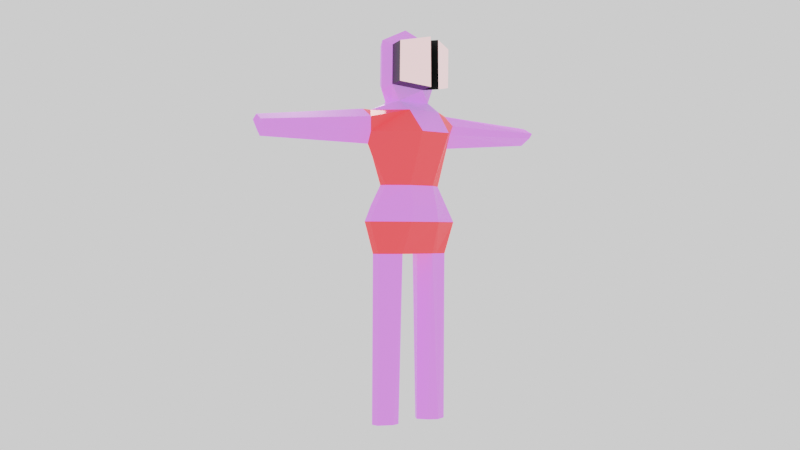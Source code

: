 # Source: LowPollyHuman.blend  (saved by Blender 2.81.6; exported with 4.5.12 LTS)
import bpy
from mathutils import Matrix  # noqa: F401  (used for matrix-valued properties, if any)

bpy.ops.wm.read_factory_settings(use_empty=True)
scene = bpy.context.scene
scene.name = 'Scene'

# ---- collections
col_collection = bpy.data.collections.new('Collection'); scene.collection.children.link(col_collection)
col_camera = bpy.data.collections.new('Camera'); scene.collection.children.link(col_camera)

# ---- images (referenced by path relative to the original .blend; pixels are not part of the script)
import os
ASSET_DIR = os.environ.get("B2B_ASSET_DIR", "")  # directory of the original .blend (textures are referenced by path, not embedded)
HERE = os.path.dirname(os.path.abspath(__file__))  # packed textures are extracted next to this script under _unpacked/

def load_image(name, relpath, width, height, colorspace="sRGB"):
    """Load a texture the original file referenced (path relative to the .blend, or extracted next to this script)."""
    p = next((c for c in (os.path.join(HERE, relpath), os.path.join(ASSET_DIR, relpath)) if relpath and os.path.exists(c)), "")
    if p:
        img = bpy.data.images.load(p, check_existing=True)
        img.name = name
    else:  # same state as the original file: an image datablock whose file is absent (Cycles renders it pink)
        img = bpy.data.images.new(name, width, height)
        img.source = "FILE"
        img.filepath = "//" + (relpath or name)
    img.colorspace_settings.name = colorspace
    return img
img_material_base_color = load_image('Material Base Color', '', 1024, 1024, 'sRGB')
img_material_base_color_001 = load_image('Material Base Color.001', '', 1024, 1024, 'sRGB')

# ---- materials (node trees are filled in below, after node groups)
mat_material = bpy.data.materials.new('Material')
mat_material_001 = bpy.data.materials.new('Material.001')
mat_material_002 = bpy.data.materials.new('Material.002')
mat_material_003 = bpy.data.materials.new('Material.003')

# ---- material node trees
mat_material.use_nodes = True; mat_material.node_tree.nodes.clear()
_N = mat_material.node_tree.nodes; _L = mat_material.node_tree.links
n0 = _N.new('ShaderNodeOutputMaterial'); n0.name = 'Material Output'; n0.location = (300, 300)
n1 = _N.new('ShaderNodeBsdfPrincipled'); n1.name = 'Principled BSDF'; n1.location = (10, 300)
n1.distribution = 'GGX'
n1.subsurface_method = 'BURLEY'
n1.inputs[3].default_value = 1.45
n1.inputs[27].default_value = (0.1057, 0.2512, 0.4175, 1.0)
n1.inputs[28].default_value = 1.0
n2 = _N.new('ShaderNodeTexImage'); n2.name = 'Image Texture'; n2.location = (-280, 275)
n2.image = img_material_base_color
n3 = _N.new('ShaderNodeTexImage'); n3.name = 'Image Texture.001'; n3.location = (0, 0)
n3.image = img_material_base_color_001
_L.new(n1.outputs[0], n0.inputs[0])
_L.new(n2.outputs[0], n1.inputs[0])
n0.is_active_output = True
mat_material_001.use_nodes = True; mat_material_001.node_tree.nodes.clear()
_N = mat_material_001.node_tree.nodes; _L = mat_material_001.node_tree.links
n0 = _N.new('ShaderNodeOutputMaterial'); n0.name = 'Material Output'; n0.location = (300, 300)
n1 = _N.new('ShaderNodeBsdfPrincipled'); n1.name = 'Principled BSDF'; n1.location = (10, 300)
n1.distribution = 'GGX'
n1.subsurface_method = 'BURLEY'
n1.inputs[0].default_value = (0.8, 0.05922, 0.07912, 1.0)
n1.inputs[3].default_value = 1.45
n1.inputs[28].default_value = 1.0
_L.new(n1.outputs[0], n0.inputs[0])
n0.is_active_output = True
mat_material_002.use_nodes = True; mat_material_002.node_tree.nodes.clear()
_N = mat_material_002.node_tree.nodes; _L = mat_material_002.node_tree.links
n0 = _N.new('ShaderNodeOutputMaterial'); n0.name = 'Material Output'; n0.location = (300, 300)
n1 = _N.new('ShaderNodeBsdfPrincipled'); n1.name = 'Principled BSDF'; n1.location = (10, 300)
n1.distribution = 'GGX'
n1.subsurface_method = 'BURLEY'
n1.inputs[0].default_value = (0.8, 0.04066, 0.04571, 1.0)
n1.inputs[3].default_value = 1.45
n1.inputs[27].default_value = (1.0, 0.03755, 0.04289, 1.0)
n1.inputs[28].default_value = 1.0
_L.new(n1.outputs[0], n0.inputs[0])
n0.is_active_output = True
mat_material_003.use_nodes = True; mat_material_003.node_tree.nodes.clear()
_N = mat_material_003.node_tree.nodes; _L = mat_material_003.node_tree.links
n0 = _N.new('ShaderNodeOutputMaterial'); n0.name = 'Material Output'; n0.location = (300, 300)
n1 = _N.new('ShaderNodeBsdfPrincipled'); n1.name = 'Principled BSDF'; n1.location = (10, 300)
n1.distribution = 'GGX'
n1.subsurface_method = 'BURLEY'
n1.inputs[0].default_value = (0.0, 0.0, 0.0, 1.0)
n1.inputs[3].default_value = 1.45
n1.inputs[27].default_value = (0.0, 0.0, 0.0, 1.0)
n1.inputs[28].default_value = 1.0
_L.new(n1.outputs[0], n0.inputs[0])
n0.is_active_output = True

# ---- world
world_world = bpy.data.worlds.new('World'); scene.world = world_world
world_world.use_nodes = True; world_world.node_tree.nodes.clear()
_N = world_world.node_tree.nodes; _L = world_world.node_tree.links
n0 = _N.new('ShaderNodeOutputWorld'); n0.name = 'World Output'; n0.location = (300, 300)
n1 = _N.new('ShaderNodeBackground'); n1.name = 'Background'; n1.location = (10, 300)
n1.inputs[0].default_value = (0.9513, 0.9513, 0.9513, 1.0)
_L.new(n1.outputs[0], n0.inputs[0])
n0.is_active_output = True
world_world.color = (0.9513, 0.9513, 0.9513)
world_world.use_sun_shadow = False
world_world.sun_shadow_jitter_overblur = 0.0

# ---- cameras
cam_camera = bpy.data.cameras.new('Camera')
cam_camera.display_size = 2.0
cam_camera.dof.focus_distance = 0.0
cam_camera.dof.aperture_fstop = 128.0

# ---- lights
light_point = bpy.data.lights.new('Point', 'POINT')
light_point.transmission_factor = 0.0
light_point.energy = 1000.0
light_point.shadow_buffer_clip_start = 0.5
light_point.shadow_soft_size = 0.25
light_point.shadow_maximum_resolution = 0.006
light_point.use_absolute_resolution = True

# ---- meshes
me_plane = bpy.data.meshes.new('Plane')
me_plane.from_pydata([(-0.3377, 0.423, 0.06122), (0.3497, 0.417, -5.96e-08), (-0.6114, 1.122, -5.321e-09), (0.5815, 1.089, -3.88e-09), (-0.5547, 0.04036, 0.06122), (0.5667, 0.03438, -0.02305), (-0.4411, -0.3005, 0.06122), (0.453, -0.3064, -1.275e-07), (0.4798, 0.2083, -8.086e-08), (-0.4679, 0.2143, 0.06122), (-0.152, 0.421, -0.1008), (-0.2138, 1.207, -0.1594), (-0.1809, 0.03836, -0.1594), (-0.1939, -0.3024, -0.02871), (-0.152, 0.2123, -0.1594), (0.1766, 0.419, -0.1008), (0.2078, 0.03629, -0.1594), (0.226, -0.3045, -0.04244), (0.1766, 0.2102, -0.1594), (0.1998, 1.205, -0.1594), (-0.6114, 1.122, 0.2242), (-0.3377, 0.423, 0.1474), (0.1766, 0.419, 0.325), (0.3497, 0.417, 0.2242), (0.5815, 1.089, 0.2242), (-0.2138, 1.207, 0.3836), (0.2078, 0.03629, 0.3836), (0.5667, 0.03438, 0.2472), (0.4798, 0.2083, 0.2242), (-0.4679, 0.2143, 0.1474), (-0.5547, 0.04036, 0.1474), (0.226, -0.3045, 0.2666), (0.453, -0.3064, 0.2242), (-0.4411, -0.3005, 0.1474), (0.1766, 0.2102, 0.3836), (-0.152, 0.421, 0.325), (0.1998, 1.205, 0.3836), (-0.1809, 0.03836, 0.3836), (-0.1939, -0.3024, 0.2529), (-0.152, 0.2123, 0.3836), (0.214, -2.096, 0.01311), (0.441, -2.098, -3.66e-07), (-0.453, -2.092, 0.06122), (-0.2058, -2.094, 0.02191), (0.214, -2.096, 0.2111), (0.441, -2.098, 0.2242), (-0.453, -2.092, 0.1474), (-0.2058, -2.094, 0.2023), (0.2011, 1.311, -2.174e-09), (-0.2124, 1.313, -2.265e-09), (0.2011, 1.311, 0.2242), (-0.2124, 1.313, 0.2242), (0.1891, 0.8439, -0.1594), (-0.1854, 0.8459, -0.1594), (0.5348, 0.9879, -3.965e-08), (-0.5454, 0.9788, 0.06122), (0.2874, 1.478, 0.0163), (-0.3005, 1.48, 0.0163), (0.2874, 1.478, 0.2079), (-0.3005, 1.48, 0.2079), (0.2934, 1.895, 0.0163), (-0.2945, 1.897, 0.0163), (0.2934, 1.895, 0.2079), (-0.2945, 1.897, 0.2079), (-0.5454, 0.9788, 0.1474), (0.5348, 0.9879, 0.2242), (-0.1854, 0.9752, 0.554), (0.1891, 0.9732, 0.554), (1.86, 1.022, -4.735e-08), (1.907, 1.078, -1.755e-08), (1.86, 1.022, 0.2242), (1.907, 1.078, 0.2242), (-1.952, 1.015, 0.1755), (-1.952, 1.015, 0.04491), (-1.913, 0.9321, 0.04491), (-1.913, 0.9321, 0.1755), (-0.3161, -0.3013, -1.277e-07), (-0.3164, -2.093, -3.662e-07), (0.2981, -2.097, -0.04412), (0.2844, -0.3053, -0.02305), (-0.3075, -2.093, 0.2242), (0.312, -2.097, 0.2683), (0.3064, -0.3054, 0.2472), (-0.2929, -2.093, 0.2242), (-0.2877, -0.3015, 0.2242), (0.4778, 1.205, 0.07952), (0.5815, 1.203, 0.09865), (0.3497, 0.417, 0.09865), (0.4798, 0.2083, 0.09865), (-0.5547, 0.04036, 0.09912), (-0.4679, 0.2143, 0.09912), (-0.4918, 1.207, 0.07952), (0.453, -0.3064, 0.09865), (0.1669, -0.3045, 0.0911), (-0.3377, 0.423, 0.09912), (-0.6114, 1.209, 0.09865), (0.5667, 0.03438, 0.09588), (-0.143, -0.3024, 0.0911), (-0.4411, -0.3005, 0.09912), (0.441, -2.098, 0.09865), (0.1549, -2.096, 0.09865), (-0.155, -2.094, 0.09865), (-0.453, -2.092, 0.09912), (0.2011, 1.311, 0.09865), (-0.2124, 1.313, 0.09865), (0.3369, 1.426, 0.09865), (-0.3511, 1.428, 0.09865), (0.344, 1.946, 0.09865), (-0.344, 1.948, 0.09865), (0.5348, 0.842, 0.09865), (-0.5454, 0.8479, 0.09912), (1.907, 1.142, 0.09865), (1.86, 0.9407, 0.09865), (-1.952, 1.066, 0.1024), (-1.913, 0.8558, 0.1024), (-0.3125, -2.093, 0.09865), (0.3042, -2.097, 0.09335), (-0.01151, 1.312, 0.2242), (-0.003276, 1.947, 0.354), (0.001988, 1.427, 0.354), (-0.01, 1.947, -0.1298), (-0.01075, 2.09, 0.09865), (-0.003752, 1.427, -0.1298), (0.0002429, 1.312, -2.218e-09), (0.001988, 1.427, 0.354), (-0.3005, 1.48, 0.2079), (-0.003276, 1.947, 0.354), (-0.2945, 1.897, 0.2079), (0.2934, 1.895, 0.2079), (0.2874, 1.478, 0.2079), (-0.1254, 1.427, 0.6128), (-0.4279, 1.48, 0.4667), (-0.1306, 1.947, 0.6128), (-0.4218, 1.897, 0.4667), (0.3724, 1.895, 0.3652), (0.3664, 1.478, 0.3652), (0.0757, 1.947, 0.5113), (0.08097, 1.427, 0.5113)], [], [(52, 19, 3, 54), (14, 12, 4, 9), (12, 13, 76, 4), (10, 14, 9, 0), (15, 18, 14, 10), (16, 17, 13, 12), (18, 16, 12, 14), (55, 2, 11, 53), (8, 5, 16, 18), (5, 7, 79), (1, 8, 18, 15), (53, 11, 19, 52), (67, 65, 24, 36), (39, 29, 30, 37), (37, 30, 84, 38), (35, 21, 29, 39), (22, 35, 39, 34), (26, 37, 38, 31), (34, 39, 37, 26), (64, 66, 25, 20), (28, 34, 26, 27), (27, 82, 32), (23, 22, 34, 28), (66, 67, 36, 25), (86, 85, 36, 24), (88, 87, 23, 28), (90, 89, 30, 29), (91, 25, 51, 104), (93, 17, 40, 100), (110, 94, 21, 64), (92, 96, 27, 32), (97, 38, 47, 101), (89, 98, 33, 30), (97, 93, 31, 38), (86, 24, 71, 111), (96, 88, 28, 27), (91, 95, 20, 25), (94, 90, 29, 21), (100, 116, 81, 44), (102, 115, 80, 46), (98, 6, 42, 102), (17, 79, 78, 40), (6, 76, 77, 42), (32, 82, 81, 45), (92, 32, 45, 99), (38, 84, 83, 47), (87, 109, 65, 23), (85, 19, 48, 103), (19, 123, 48), (25, 117, 51), (51, 117, 119, 59), (104, 51, 59, 106), (48, 123, 122, 56), (103, 48, 56, 105), (105, 56, 60, 107), (107, 121, 118, 62), (56, 122, 120, 60), (106, 59, 63, 108), (62, 118, 126, 128), (64, 20, 72, 75), (35, 22, 67, 66), (21, 35, 66, 64), (22, 23, 65, 67), (10, 53, 52, 15), (0, 55, 53, 10), (15, 52, 54, 1), (112, 111, 71, 70), (54, 3, 69, 68), (24, 65, 70, 71), (109, 54, 68, 112), (113, 114, 75, 72), (95, 2, 73, 113), (2, 55, 74, 73), (110, 64, 75, 114), (77, 76, 13, 43), (4, 76, 6), (78, 79, 7, 41), (79, 17, 16, 5), (115, 77, 43, 101), (116, 78, 41, 99), (82, 27, 26, 31), (81, 82, 31, 44), (84, 30, 33), (83, 84, 33, 46, 80), (81, 116, 99, 45), (80, 115, 101, 47, 83), (55, 110, 114, 74), (20, 95, 113, 72), (73, 74, 114, 113), (65, 109, 112, 70), (68, 69, 111, 112), (57, 106, 108, 61), (60, 120, 121, 107), (58, 105, 107, 62), (50, 103, 105, 58), (49, 104, 106, 57), (36, 85, 103, 50), (1, 54, 109, 87), (7, 92, 99, 41), (33, 98, 102, 46), (42, 77, 115, 102), (40, 78, 116, 100), (0, 9, 90, 94), (11, 2, 95, 91), (5, 8, 88, 96), (3, 86, 111, 69), (13, 17, 93, 97), (4, 6, 98, 89), (13, 97, 101, 43), (7, 5, 96, 92), (55, 0, 94, 110), (31, 93, 100, 44), (11, 91, 104, 49), (9, 4, 89, 90), (8, 1, 87, 88), (3, 19, 85, 86), (118, 63, 127, 126), (118, 121, 108, 63), (121, 120, 61, 108), (117, 25, 36), (119, 117, 50, 58), (36, 50, 117), (123, 19, 11), (122, 123, 49, 57), (120, 122, 57, 61), (11, 49, 123), (124, 126, 132, 130), (126, 124, 137, 136), (59, 119, 124, 125), (119, 58, 129, 124), (63, 59, 125, 127), (58, 62, 128, 129), (131, 130, 132, 133), (125, 124, 130, 131), (127, 125, 131, 133), (126, 127, 133, 132), (136, 137, 135, 134), (128, 126, 136, 134), (129, 128, 134, 135), (124, 129, 135, 137)])
me_plane.polygons.foreach_set('material_index', [2, 0, 2, 0, 0, 2, 0, 2, 0, 2, 0, 0, 2, 0, 2, 0, 0, 2, 0, 2, 0, 2, 0, 0, 2, 0, 0, 0, 0, 2, 2, 0, 2, 2, 0, 0, 2, 0, 0, 0, 0, 0, 0, 0, 0, 0, 2, 0, 0, 0, 0, 0, 0, 0, 0, 0, 0, 0, 0, 0, 2, 2, 2, 2, 2, 2, 0, 0, 0, 0, 0, 0, 0, 0, 0, 2, 0, 2, 0, 0, 2, 0, 2, 0, 0, 0, 0, 0, 0, 0, 0, 0, 0, 0, 0, 0, 0, 2, 0, 0, 0, 0, 0, 2, 0, 0, 2, 2, 0, 2, 2, 0, 0, 0, 0, 2, 0, 0, 0, 0, 0, 0, 0, 0, 0, 0, 3, 3, 0, 0, 0, 0, 1, 3, 3, 3, 1, 3, 3, 3])
_uv = me_plane.uv_layers.new(name='UVMap')
_uv.uv.foreach_set('vector', [0.68, 0.5404, 0.68, 1.0, 1.0, 1.0, 1.0, 0.5404, 0.3333, 0.0, 0.3333, 0.0, 0.0, 0.0, 0.0, 0.0, 0.3333, 0.0, 0.3333, 0.0, 0.1398, 0.0, 0.0, 0.0, 0.3333, 0.0, 0.3333, 0.0, 0.0, 0.0, 0.0, 0.0, 0.68, 0.0, 0.68, 0.0, 0.3333, 0.0, 0.3333, 0.0, 0.68, 0.0, 0.68, 0.0, 0.3333, 0.0, 0.3333, 0.0, 0.68, 0.0, 0.68, 0.0, 0.3333, 0.0, 0.3333, 0.0, 0.0, 0.5404, 0.0, 1.0, 0.3333, 1.0, 0.3333, 0.5404, 1.0, 0.0, 1.0, 0.0, 0.68, 0.0, 0.68, 0.0, 1.0, 0.0, 1.0, 0.0, 0.8115, 0.0, 1.0, 0.0, 1.0, 0.0, 0.68, 0.0, 0.68, 0.0, 0.3333, 0.5404, 0.3333, 1.0, 0.68, 1.0, 0.68, 0.5404, 0.68, 0.5404, 1.0, 0.5404, 1.0, 1.0, 0.68, 1.0, 0.3333, 0.0, 0.0, 0.0, 0.0, 0.0, 0.3333, 0.0, 0.3333, 0.0, 0.0, 0.0, 0.1715, 0.0, 0.3333, 0.0, 0.3333, 0.0, 0.0, 0.0, 0.0, 0.0, 0.3333, 0.0, 0.68, 0.0, 0.3333, 0.0, 0.3333, 0.0, 0.68, 0.0, 0.68, 0.0, 0.3333, 0.0, 0.3333, 0.0, 0.68, 0.0, 0.68, 0.0, 0.3333, 0.0, 0.3333, 0.0, 0.68, 0.0, 0.0, 0.5404, 0.3333, 0.5404, 0.3333, 1.0, 0.0, 1.0, 1.0, 0.0, 0.68, 0.0, 0.68, 0.0, 1.0, 0.0, 1.0, 0.0, 0.836, 0.0, 1.0, 0.0, 1.0, 0.0, 0.68, 0.0, 0.68, 0.0, 1.0, 0.0, 0.3333, 0.5404, 0.68, 0.5404, 0.68, 1.0, 0.3333, 1.0, 1.0, 1.0, 0.68, 1.0, 0.68, 1.0, 1.0, 1.0, 1.0, 0.0, 1.0, 0.0, 1.0, 0.0, 1.0, 0.0, 0.0, 0.0, 0.0, 0.0, 0.0, 0.0, 0.0, 0.0, 0.3333, 1.0, 0.3333, 1.0, 0.3333, 1.0, 0.3333, 1.0, 0.68, 0.0, 0.68, 0.0, 0.68, 0.0, 0.68, 0.0, 0.0, 0.5404, 0.0, 0.0, 0.0, 0.0, 0.0, 0.5404, 1.0, 0.0, 1.0, 0.0, 1.0, 0.0, 1.0, 0.0, 0.3333, 0.0, 0.3333, 0.0, 0.3333, 0.0, 0.3333, 0.0, 0.0, 0.0, 0.0, 0.0, 0.0, 0.0, 0.0, 0.0, 0.3333, 0.0, 0.68, 0.0, 0.68, 0.0, 0.3333, 0.0, 1.0, 1.0, 1.0, 1.0, 1.0, 1.0, 1.0, 1.0, 1.0, 0.0, 1.0, 0.0, 1.0, 0.0, 1.0, 0.0, 0.3333, 1.0, 0.0, 1.0, 0.0, 1.0, 0.3333, 1.0, 0.0, 0.0, 0.0, 0.0, 0.0, 0.0, 0.0, 0.0, 0.68, 0.0, 0.847, 0.0, 0.8557, 0.0, 0.68, 0.0, 0.0, 0.0, 0.1572, 0.0, 0.1627, 0.0, 0.0, 0.0, 0.0, 0.0, 0.0, 0.0, 0.0, 0.0, 0.0, 0.0, 0.68, 0.0, 0.8115, 0.0, 0.8401, 0.0, 0.68, 0.0, 0.0, 0.0, 0.1398, 0.0, 0.1529, 0.0, 0.0, 0.0, 1.0, 0.0, 0.836, 0.0, 0.8557, 0.0, 1.0, 0.0, 1.0, 0.0, 1.0, 0.0, 1.0, 0.0, 1.0, 0.0, 0.3333, 0.0, 0.1715, 0.0, 0.1791, 0.0, 0.3333, 0.0, 1.0, 0.0, 1.0, 0.5404, 1.0, 0.5404, 1.0, 0.0, 0.68, 1.0, 0.68, 1.0, 0.68, 1.0, 0.68, 1.0, 0.68, 1.0, 0.5116, 1.0, 0.68, 1.0, 0.3333, 1.0, 0.5018, 1.0, 0.3333, 1.0, 0.3333, 1.0, 0.5018, 1.0, 0.5112, 1.0, 0.3333, 1.0, 0.3333, 1.0, 0.3333, 1.0, 0.3333, 1.0, 0.3333, 1.0, 0.68, 1.0, 0.5116, 1.0, 0.5084, 1.0, 0.68, 1.0, 0.68, 1.0, 0.68, 1.0, 0.68, 1.0, 0.68, 1.0, 0.68, 1.0, 0.68, 1.0, 0.68, 1.0, 0.68, 1.0, 0.68, 1.0, 0.5213, 1.0, 0.5251, 1.0, 0.68, 1.0, 0.68, 1.0, 0.5084, 1.0, 0.5217, 1.0, 0.68, 1.0, 0.3333, 1.0, 0.3333, 1.0, 0.3333, 1.0, 0.3333, 1.0, 0.68, 1.0, 0.5251, 1.0, 0.5251, 1.0, 0.68, 1.0, 0.0, 0.5404, 0.0, 1.0, 0.0, 1.0, 0.0, 0.5404, 0.3333, 0.0, 0.68, 0.0, 0.68, 0.5404, 0.3333, 0.5404, 0.0, 0.0, 0.3333, 0.0, 0.3333, 0.5404, 0.0, 0.5404, 0.68, 0.0, 1.0, 0.0, 1.0, 0.5404, 0.68, 0.5404, 0.3333, 0.0, 0.3333, 0.5404, 0.68, 0.5404, 0.68, 0.0, 0.0, 0.0, 0.0, 0.5404, 0.3333, 0.5404, 0.3333, 0.0, 0.68, 0.0, 0.68, 0.5404, 1.0, 0.5404, 1.0, 0.0, 1.0, 0.5404, 1.0, 1.0, 1.0, 1.0, 1.0, 0.5404, 1.0, 0.5404, 1.0, 1.0, 1.0, 1.0, 1.0, 0.5404, 1.0, 1.0, 1.0, 0.5404, 1.0, 0.5404, 1.0, 1.0, 1.0, 0.5404, 1.0, 0.5404, 1.0, 0.5404, 1.0, 0.5404, 0.0, 1.0, 0.0, 0.5404, 0.0, 0.5404, 0.0, 1.0, 0.0, 1.0, 0.0, 1.0, 0.0, 1.0, 0.0, 1.0, 0.0, 1.0, 0.0, 0.5404, 0.0, 0.5404, 0.0, 1.0, 0.0, 0.5404, 0.0, 0.5404, 0.0, 0.5404, 0.0, 0.5404, 0.1529, 0.0, 0.1398, 0.0, 0.3333, 0.0, 0.3333, 0.0, 0.0, 0.0, 0.1398, 0.0, 0.0, 0.0, 0.8401, 0.0, 0.8115, 0.0, 1.0, 0.0, 1.0, 0.0, 0.8115, 0.0, 0.68, 0.0, 0.68, 0.0, 1.0, 0.0, 0.1572, 0.0, 0.1529, 0.0, 0.3333, 0.0, 0.3333, 0.0, 0.847, 0.0, 0.8401, 0.0, 1.0, 0.0, 1.0, 0.0, 0.836, 0.0, 1.0, 0.0, 0.68, 0.0, 0.68, 0.0, 0.8557, 0.0, 0.836, 0.0, 0.68, 0.0, 0.68, 0.0, 0.1715, 0.0, 0.0, 0.0, 0.0, 0.0, 0.1791, 0.0, 0.1715, 0.0, 0.0, 0.0, 0.0, 0.0, 0.1627, 0.0, 0.8557, 0.0, 0.847, 0.0, 1.0, 0.0, 1.0, 0.0, 0.1627, 0.0, 0.1572, 0.0, 0.3333, 0.0, 0.3333, 0.0, 0.1791, 0.0, 0.0, 0.5404, 0.0, 0.5404, 0.0, 0.5404, 0.0, 0.5404, 0.0, 1.0, 0.0, 1.0, 0.0, 1.0, 0.0, 1.0, 0.0, 1.0, 0.0, 0.5404, 0.0, 0.5404, 0.0, 1.0, 1.0, 0.5404, 1.0, 0.5404, 1.0, 0.5404, 1.0, 0.5404, 1.0, 0.5404, 1.0, 1.0, 1.0, 1.0, 1.0, 0.5404, 0.3333, 1.0, 0.3333, 1.0, 0.3333, 1.0, 0.3333, 1.0, 0.68, 1.0, 0.5217, 1.0, 0.5213, 1.0, 0.68, 1.0, 0.68, 1.0, 0.68, 1.0, 0.68, 1.0, 0.68, 1.0, 0.68, 1.0, 0.68, 1.0, 0.68, 1.0, 0.68, 1.0, 0.3333, 1.0, 0.3333, 1.0, 0.3333, 1.0, 0.3333, 1.0, 0.68, 1.0, 0.68, 1.0, 0.68, 1.0, 0.68, 1.0, 1.0, 0.0, 1.0, 0.5404, 1.0, 0.5404, 1.0, 0.0, 1.0, 0.0, 1.0, 0.0, 1.0, 0.0, 1.0, 0.0, 0.0, 0.0, 0.0, 0.0, 0.0, 0.0, 0.0, 0.0, 0.0, 0.0, 0.1529, 0.0, 0.1572, 0.0, 0.0, 0.0, 0.68, 0.0, 0.8401, 0.0, 0.847, 0.0, 0.68, 0.0, 0.0, 0.0, 0.0, 0.0, 0.0, 0.0, 0.0, 0.0, 0.3333, 1.0, 0.0, 1.0, 0.0, 1.0, 0.3333, 1.0, 1.0, 0.0, 1.0, 0.0, 1.0, 0.0, 1.0, 0.0, 1.0, 1.0, 1.0, 1.0, 1.0, 1.0, 1.0, 1.0, 0.3333, 0.0, 0.68, 0.0, 0.68, 0.0, 0.3333, 0.0, 0.0, 0.0, 0.0, 0.0, 0.0, 0.0, 0.0, 0.0, 0.3333, 0.0, 0.3333, 0.0, 0.3333, 0.0, 0.3333, 0.0, 1.0, 0.0, 1.0, 0.0, 1.0, 0.0, 1.0, 0.0, 0.0, 0.5404, 0.0, 0.0, 0.0, 0.0, 0.0, 0.5404, 0.68, 0.0, 0.68, 0.0, 0.68, 0.0, 0.68, 0.0, 0.3333, 1.0, 0.3333, 1.0, 0.3333, 1.0, 0.3333, 1.0, 0.0, 0.0, 0.0, 0.0, 0.0, 0.0, 0.0, 0.0, 1.0, 0.0, 1.0, 0.0, 1.0, 0.0, 1.0, 0.0, 1.0, 1.0, 0.68, 1.0, 0.68, 1.0, 1.0, 1.0, 0.5251, 1.0, 0.3333, 1.0, 0.3333, 1.0, 0.5251, 1.0, 0.5251, 1.0, 0.5213, 1.0, 0.3333, 1.0, 0.3333, 1.0, 0.5213, 1.0, 0.5217, 1.0, 0.3333, 1.0, 0.3333, 1.0, 0.5018, 1.0, 0.3333, 1.0, 0.68, 1.0, 0.5112, 1.0, 0.5018, 1.0, 0.68, 1.0, 0.68, 1.0, 0.68, 1.0, 0.68, 1.0, 0.5018, 1.0, 0.5116, 1.0, 0.68, 1.0, 0.3333, 1.0, 0.5084, 1.0, 0.5116, 1.0, 0.3333, 1.0, 0.3333, 1.0, 0.5217, 1.0, 0.5084, 1.0, 0.3333, 1.0, 0.3333, 1.0, 0.3333, 1.0, 0.3333, 1.0, 0.5116, 1.0, 0.5112, 1.0, 0.5251, 1.0, 0.5251, 1.0, 0.5112, 1.0, 0.5251, 1.0, 0.5112, 1.0, 0.5112, 1.0, 0.5251, 1.0, 0.3333, 1.0, 0.5112, 1.0, 0.5112, 1.0, 0.3333, 1.0, 0.5112, 1.0, 0.68, 1.0, 0.68, 1.0, 0.5112, 1.0, 0.3333, 1.0, 0.3333, 1.0, 0.3333, 1.0, 0.3333, 1.0, 0.68, 1.0, 0.68, 1.0, 0.68, 1.0, 0.68, 1.0, 0.3333, 1.0, 0.5112, 1.0, 0.5251, 1.0, 0.3333, 1.0, 0.3333, 1.0, 0.5112, 1.0, 0.5112, 1.0, 0.3333, 1.0, 0.3333, 1.0, 0.3333, 1.0, 0.3333, 1.0, 0.3333, 1.0, 0.5251, 1.0, 0.3333, 1.0, 0.3333, 1.0, 0.5251, 1.0, 0.5251, 1.0, 0.5112, 1.0, 0.68, 1.0, 0.68, 1.0, 0.68, 1.0, 0.5251, 1.0, 0.5251, 1.0, 0.68, 1.0, 0.68, 1.0, 0.68, 1.0, 0.68, 1.0, 0.68, 1.0, 0.5112, 1.0, 0.68, 1.0, 0.68, 1.0, 0.5112, 1.0])
_ca = me_plane.color_attributes.new('Col', 'BYTE_COLOR', 'CORNER')
_ca.data.foreach_set('color', [1.0, 1.0, 1.0, 1.0, 1.0, 1.0, 1.0, 1.0, 1.0, 1.0, 1.0, 1.0, 1.0, 1.0, 1.0, 1.0, 1.0, 1.0, 1.0, 1.0, 1.0, 1.0, 1.0, 1.0, 1.0, 1.0, 1.0, 1.0, 1.0, 1.0, 1.0, 1.0, 1.0, 1.0, 1.0, 1.0, 1.0, 1.0, 1.0, 1.0, 1.0, 1.0, 1.0, 1.0, 1.0, 1.0, 1.0, 1.0, 1.0, 1.0, 1.0, 1.0, 1.0, 1.0, 1.0, 1.0, 1.0, 1.0, 1.0, 1.0, 1.0, 1.0, 1.0, 1.0, 1.0, 1.0, 1.0, 1.0, 1.0, 1.0, 1.0, 1.0, 1.0, 1.0, 1.0, 1.0, 1.0, 1.0, 1.0, 1.0, 1.0, 1.0, 1.0, 1.0, 1.0, 1.0, 1.0, 1.0, 1.0, 1.0, 1.0, 1.0, 1.0, 1.0, 1.0, 1.0, 1.0, 1.0, 1.0, 1.0, 1.0, 1.0, 1.0, 1.0, 1.0, 1.0, 1.0, 1.0, 1.0, 1.0, 1.0, 1.0, 1.0, 1.0, 1.0, 1.0, 1.0, 1.0, 1.0, 1.0, 1.0, 1.0, 1.0, 1.0, 1.0, 1.0, 1.0, 1.0, 1.0, 1.0, 1.0, 1.0, 1.0, 1.0, 1.0, 1.0, 1.0, 1.0, 1.0, 1.0, 1.0, 1.0, 1.0, 1.0, 1.0, 1.0, 1.0, 1.0, 1.0, 1.0, 1.0, 1.0, 1.0, 1.0, 1.0, 1.0, 1.0, 1.0, 1.0, 1.0, 1.0, 1.0, 1.0, 1.0, 1.0, 1.0, 1.0, 1.0, 1.0, 1.0, 1.0, 1.0, 1.0, 1.0, 1.0, 1.0, 1.0, 1.0, 1.0, 1.0, 1.0, 1.0, 1.0, 1.0, 1.0, 1.0, 1.0, 1.0, 1.0, 1.0, 1.0, 1.0, 1.0, 1.0, 1.0, 1.0, 1.0, 1.0, 1.0, 1.0, 1.0, 1.0, 1.0, 1.0, 1.0, 1.0, 1.0, 1.0, 1.0, 1.0, 1.0, 1.0, 1.0, 1.0, 1.0, 1.0, 1.0, 1.0, 1.0, 1.0, 1.0, 1.0, 1.0, 1.0, 1.0, 1.0, 1.0, 1.0, 1.0, 1.0, 1.0, 1.0, 1.0, 1.0, 1.0, 1.0, 1.0, 1.0, 1.0, 1.0, 1.0, 1.0, 1.0, 1.0, 1.0, 1.0, 1.0, 1.0, 1.0, 1.0, 1.0, 1.0, 1.0, 1.0, 1.0, 1.0, 1.0, 1.0, 1.0, 1.0, 1.0, 1.0, 1.0, 1.0, 1.0, 1.0, 1.0, 1.0, 1.0, 1.0, 1.0, 1.0, 1.0, 1.0, 1.0, 1.0, 1.0, 1.0, 1.0, 1.0, 1.0, 1.0, 1.0, 1.0, 1.0, 1.0, 1.0, 1.0, 1.0, 1.0, 1.0, 1.0, 1.0, 1.0, 1.0, 1.0, 1.0, 1.0, 1.0, 1.0, 1.0, 1.0, 1.0, 1.0, 1.0, 1.0, 1.0, 1.0, 1.0, 1.0, 1.0, 1.0, 1.0, 1.0, 1.0, 1.0, 1.0, 1.0, 1.0, 1.0, 1.0, 1.0, 1.0, 1.0, 1.0, 1.0, 1.0, 1.0, 1.0, 1.0, 1.0, 1.0, 1.0, 1.0, 1.0, 1.0, 1.0, 1.0, 1.0, 1.0, 1.0, 1.0, 1.0, 1.0, 1.0, 1.0, 1.0, 1.0, 1.0, 1.0, 1.0, 1.0, 1.0, 1.0, 1.0, 1.0, 1.0, 1.0, 1.0, 1.0, 1.0, 1.0, 1.0, 1.0, 1.0, 1.0, 1.0, 1.0, 1.0, 1.0, 1.0, 1.0, 1.0, 1.0, 1.0, 1.0, 1.0, 1.0, 1.0, 1.0, 1.0, 1.0, 1.0, 1.0, 1.0, 1.0, 1.0, 1.0, 1.0, 1.0, 1.0, 1.0, 1.0, 1.0, 1.0, 1.0, 1.0, 1.0, 1.0, 1.0, 1.0, 1.0, 1.0, 1.0, 1.0, 1.0, 1.0, 1.0, 1.0, 1.0, 1.0, 1.0, 1.0, 1.0, 1.0, 1.0, 1.0, 1.0, 1.0, 1.0, 1.0, 1.0, 1.0, 1.0, 1.0, 1.0, 1.0, 1.0, 1.0, 1.0, 1.0, 1.0, 1.0, 1.0, 1.0, 1.0, 1.0, 1.0, 1.0, 1.0, 1.0, 1.0, 1.0, 1.0, 1.0, 1.0, 1.0, 1.0, 1.0, 1.0, 1.0, 1.0, 1.0, 1.0, 1.0, 1.0, 1.0, 1.0, 1.0, 1.0, 1.0, 1.0, 1.0, 1.0, 1.0, 1.0, 1.0, 1.0, 1.0, 1.0, 1.0, 1.0, 1.0, 1.0, 1.0, 1.0, 1.0, 1.0, 1.0, 1.0, 1.0, 1.0, 1.0, 1.0, 1.0, 1.0, 1.0, 1.0, 1.0, 1.0, 1.0, 1.0, 1.0, 1.0, 1.0, 1.0, 1.0, 1.0, 1.0, 1.0, 1.0, 1.0, 1.0, 1.0, 1.0, 1.0, 1.0, 1.0, 1.0, 1.0, 1.0, 1.0, 1.0, 1.0, 1.0, 1.0, 1.0, 1.0, 1.0, 1.0, 1.0, 1.0, 1.0, 1.0, 1.0, 1.0, 1.0, 1.0, 1.0, 1.0, 1.0, 1.0, 1.0, 1.0, 1.0, 1.0, 1.0, 1.0, 1.0, 1.0, 1.0, 1.0, 1.0, 1.0, 1.0, 1.0, 1.0, 1.0, 1.0, 1.0, 1.0, 1.0, 1.0, 1.0, 1.0, 1.0, 1.0, 1.0, 1.0, 1.0, 1.0, 1.0, 1.0, 1.0, 1.0, 1.0, 1.0, 1.0, 1.0, 1.0, 1.0, 1.0, 1.0, 1.0, 1.0, 1.0, 1.0, 1.0, 1.0, 1.0, 1.0, 1.0, 1.0, 1.0, 1.0, 1.0, 1.0, 1.0, 1.0, 1.0, 1.0, 1.0, 1.0, 1.0, 1.0, 1.0, 1.0, 1.0, 1.0, 1.0, 1.0, 1.0, 1.0, 1.0, 1.0, 1.0, 1.0, 1.0, 1.0, 1.0, 1.0, 1.0, 1.0, 1.0, 1.0, 1.0, 1.0, 1.0, 1.0, 1.0, 1.0, 1.0, 1.0, 1.0, 1.0, 1.0, 1.0, 1.0, 1.0, 1.0, 1.0, 1.0, 1.0, 1.0, 1.0, 1.0, 1.0, 1.0, 1.0, 1.0, 1.0, 1.0, 1.0, 1.0, 1.0, 1.0, 1.0, 1.0, 1.0, 1.0, 1.0, 1.0, 1.0, 1.0, 1.0, 1.0, 1.0, 1.0, 1.0, 1.0, 1.0, 1.0, 1.0, 1.0, 1.0, 1.0, 1.0, 1.0, 1.0, 1.0, 1.0, 1.0, 1.0, 1.0, 1.0, 1.0, 1.0, 1.0, 1.0, 1.0, 1.0, 1.0, 1.0, 1.0, 1.0, 1.0, 1.0, 1.0, 1.0, 1.0, 1.0, 1.0, 1.0, 1.0, 1.0, 1.0, 1.0, 1.0, 1.0, 1.0, 1.0, 1.0, 1.0, 1.0, 1.0, 1.0, 1.0, 1.0, 1.0, 1.0, 1.0, 1.0, 1.0, 1.0, 1.0, 1.0, 1.0, 1.0, 1.0, 1.0, 1.0, 1.0, 1.0, 1.0, 1.0, 1.0, 1.0, 1.0, 1.0, 1.0, 1.0, 1.0, 1.0, 1.0, 1.0, 1.0, 1.0, 1.0, 1.0, 1.0, 1.0, 1.0, 1.0, 1.0, 1.0, 1.0, 1.0, 1.0, 1.0, 1.0, 1.0, 1.0, 1.0, 1.0, 1.0, 1.0, 1.0, 1.0, 1.0, 1.0, 1.0, 1.0, 1.0, 1.0, 1.0, 1.0, 1.0, 1.0, 1.0, 1.0, 1.0, 1.0, 1.0, 1.0, 1.0, 1.0, 1.0, 1.0, 1.0, 1.0, 1.0, 1.0, 1.0, 1.0, 1.0, 1.0, 1.0, 1.0, 1.0, 1.0, 1.0, 1.0, 1.0, 1.0, 1.0, 1.0, 1.0, 1.0, 1.0, 1.0, 1.0, 1.0, 1.0, 1.0, 1.0, 1.0, 1.0, 1.0, 1.0, 1.0, 1.0, 1.0, 1.0, 1.0, 1.0, 1.0, 1.0, 1.0, 1.0, 1.0, 1.0, 1.0, 1.0, 1.0, 1.0, 1.0, 1.0, 1.0, 1.0, 1.0, 1.0, 1.0, 1.0, 1.0, 1.0, 1.0, 1.0, 1.0, 1.0, 1.0, 1.0, 1.0, 1.0, 1.0, 1.0, 1.0, 1.0, 1.0, 1.0, 1.0, 1.0, 1.0, 1.0, 1.0, 1.0, 1.0, 1.0, 1.0, 1.0, 1.0, 1.0, 1.0, 1.0, 1.0, 1.0, 1.0, 1.0, 1.0, 1.0, 1.0, 1.0, 1.0, 1.0, 1.0, 1.0, 1.0, 1.0, 1.0, 1.0, 1.0, 1.0, 1.0, 1.0, 1.0, 1.0, 1.0, 1.0, 1.0, 1.0, 1.0, 1.0, 1.0, 1.0, 1.0, 1.0, 1.0, 1.0, 1.0, 1.0, 1.0, 1.0, 1.0, 1.0, 1.0, 1.0, 1.0, 1.0, 1.0, 1.0, 1.0, 1.0, 1.0, 1.0, 1.0, 1.0, 1.0, 1.0, 1.0, 1.0, 1.0, 1.0, 1.0, 1.0, 1.0, 1.0, 1.0, 1.0, 1.0, 1.0, 1.0, 1.0, 1.0, 1.0, 1.0, 1.0, 1.0, 1.0, 1.0, 1.0, 1.0, 1.0, 1.0, 1.0, 1.0, 1.0, 1.0, 1.0, 1.0, 1.0, 1.0, 1.0, 1.0, 1.0, 1.0, 1.0, 1.0, 1.0, 1.0, 1.0, 1.0, 1.0, 1.0, 1.0, 1.0, 1.0, 1.0, 1.0, 1.0, 1.0, 1.0, 1.0, 1.0, 1.0, 1.0, 1.0, 1.0, 1.0, 1.0, 1.0, 1.0, 1.0, 1.0, 1.0, 1.0, 1.0, 1.0, 1.0, 1.0, 1.0, 1.0, 1.0, 1.0, 1.0, 1.0, 1.0, 1.0, 1.0, 1.0, 1.0, 1.0, 1.0, 1.0, 1.0, 1.0, 1.0, 1.0, 1.0, 1.0, 1.0, 1.0, 1.0, 1.0, 1.0, 1.0, 1.0, 1.0, 1.0, 1.0, 1.0, 1.0, 1.0, 1.0, 1.0, 1.0, 1.0, 1.0, 1.0, 1.0, 1.0, 1.0, 1.0, 1.0, 1.0, 1.0, 1.0, 1.0, 1.0, 1.0, 1.0, 1.0, 1.0, 1.0, 1.0, 1.0, 1.0, 1.0, 1.0, 1.0, 1.0, 1.0, 1.0, 1.0, 1.0, 1.0, 1.0, 1.0, 1.0, 1.0, 1.0, 1.0, 1.0, 1.0, 1.0, 1.0, 1.0, 1.0, 1.0, 1.0, 1.0, 1.0, 1.0, 1.0, 1.0, 1.0, 1.0, 1.0, 1.0, 1.0, 1.0, 1.0, 1.0, 1.0, 1.0, 1.0, 1.0, 1.0, 1.0, 1.0, 1.0, 1.0, 1.0, 1.0, 1.0, 1.0, 1.0, 1.0, 1.0, 1.0, 1.0, 1.0, 1.0, 1.0, 1.0, 1.0, 1.0, 1.0, 1.0, 1.0, 1.0, 1.0, 1.0, 1.0, 1.0, 1.0, 1.0, 1.0, 1.0, 1.0, 1.0, 1.0, 1.0, 1.0, 1.0, 1.0, 1.0, 1.0, 1.0, 1.0, 1.0, 1.0, 1.0, 1.0, 1.0, 1.0, 1.0, 1.0, 1.0, 1.0, 1.0, 1.0, 1.0, 1.0, 1.0, 1.0, 1.0, 1.0, 1.0, 1.0, 1.0, 1.0, 1.0, 1.0, 1.0, 1.0, 1.0, 1.0, 1.0, 1.0, 1.0, 1.0, 1.0, 1.0, 1.0, 1.0, 1.0, 1.0, 1.0, 1.0, 1.0, 1.0, 1.0, 1.0, 1.0, 1.0, 1.0, 1.0, 1.0, 1.0, 1.0, 1.0, 1.0, 1.0, 1.0, 1.0, 1.0, 1.0, 1.0, 1.0, 1.0, 1.0, 1.0, 1.0, 1.0, 1.0, 1.0, 1.0, 1.0, 1.0, 1.0, 1.0, 1.0, 1.0, 1.0, 1.0, 1.0, 1.0, 1.0, 1.0, 1.0, 1.0, 1.0, 1.0, 1.0, 1.0, 1.0, 1.0, 1.0, 1.0, 1.0, 1.0, 1.0, 1.0, 1.0, 1.0, 1.0, 1.0, 1.0, 1.0, 1.0, 1.0, 1.0, 1.0, 1.0, 1.0, 1.0, 1.0, 1.0, 1.0, 1.0, 1.0, 1.0, 1.0, 1.0, 1.0, 1.0, 1.0, 1.0, 1.0, 1.0, 1.0, 1.0, 1.0, 1.0, 1.0, 1.0, 1.0, 1.0, 1.0, 1.0, 1.0, 1.0, 1.0, 1.0, 1.0, 1.0, 1.0, 1.0, 1.0, 1.0, 1.0, 1.0, 1.0, 1.0, 1.0, 1.0, 1.0, 1.0, 1.0, 1.0, 1.0, 1.0, 1.0, 1.0, 1.0, 1.0, 1.0, 1.0, 1.0, 1.0, 1.0, 1.0, 1.0, 1.0, 1.0, 1.0, 1.0, 1.0, 1.0, 1.0, 1.0, 1.0, 1.0, 1.0, 1.0, 1.0, 1.0, 1.0, 1.0, 1.0, 1.0, 1.0, 1.0, 1.0, 1.0, 1.0, 1.0, 1.0, 1.0, 1.0, 1.0, 1.0, 1.0, 1.0, 1.0, 1.0, 1.0, 1.0, 1.0, 1.0, 1.0, 1.0, 1.0, 1.0, 1.0, 1.0, 1.0, 1.0, 1.0, 1.0, 1.0, 1.0, 1.0, 1.0, 1.0, 1.0, 1.0, 1.0, 1.0, 1.0, 1.0, 1.0, 1.0, 1.0, 1.0, 1.0, 1.0, 1.0, 1.0, 1.0, 1.0, 1.0, 1.0, 1.0, 1.0, 1.0, 1.0, 1.0, 1.0, 1.0, 1.0, 1.0, 1.0, 1.0, 1.0, 1.0, 1.0, 1.0, 1.0, 1.0, 1.0, 1.0, 1.0, 1.0, 1.0, 1.0, 1.0, 1.0, 1.0, 1.0, 1.0, 1.0, 1.0, 1.0, 1.0, 1.0, 1.0, 1.0, 1.0, 1.0, 1.0, 1.0, 1.0, 1.0, 1.0, 1.0, 1.0, 1.0, 1.0, 1.0, 1.0, 1.0, 1.0, 1.0, 1.0, 1.0, 1.0, 1.0, 1.0, 1.0, 1.0, 1.0, 1.0, 1.0, 1.0, 1.0, 1.0, 1.0, 1.0, 1.0, 1.0, 1.0, 1.0, 1.0, 1.0, 1.0, 1.0, 1.0, 1.0, 1.0, 1.0, 1.0, 1.0, 1.0, 1.0, 1.0, 1.0, 1.0, 1.0, 1.0, 1.0, 1.0, 1.0, 1.0, 1.0, 1.0, 1.0, 1.0, 1.0, 1.0, 1.0, 1.0, 1.0, 1.0, 1.0, 1.0, 1.0, 1.0, 1.0, 1.0, 1.0, 1.0, 1.0, 1.0, 1.0, 1.0, 1.0, 1.0, 1.0, 1.0, 1.0, 1.0, 1.0, 1.0, 1.0, 1.0, 1.0, 1.0, 1.0, 1.0, 1.0, 1.0, 1.0, 1.0, 1.0, 1.0, 1.0, 1.0, 1.0, 1.0, 1.0, 1.0, 1.0, 1.0, 1.0, 1.0, 1.0, 1.0, 1.0, 1.0, 1.0, 1.0, 1.0, 1.0, 1.0, 1.0, 1.0, 1.0, 1.0, 1.0, 1.0, 1.0, 1.0, 1.0, 1.0, 1.0, 1.0, 1.0, 1.0, 1.0, 1.0, 1.0, 1.0, 1.0, 1.0, 1.0, 1.0, 1.0, 1.0, 1.0, 1.0, 1.0, 1.0, 1.0, 1.0, 1.0, 1.0, 1.0, 1.0, 1.0, 1.0, 1.0, 1.0, 1.0, 1.0, 1.0, 1.0, 1.0, 1.0, 1.0, 1.0, 1.0, 1.0, 1.0, 1.0, 1.0, 1.0, 1.0, 1.0, 1.0, 1.0, 1.0, 1.0, 1.0, 1.0, 1.0, 1.0, 1.0, 1.0, 1.0, 1.0, 1.0, 1.0, 1.0, 1.0, 1.0, 1.0, 1.0, 1.0, 1.0, 1.0, 1.0, 1.0, 1.0, 1.0, 1.0, 1.0, 1.0, 1.0, 1.0, 1.0, 1.0, 1.0, 1.0, 1.0, 1.0, 1.0, 1.0, 1.0, 1.0, 1.0, 1.0, 1.0, 1.0, 1.0, 1.0, 1.0, 1.0, 1.0, 1.0, 1.0, 1.0, 1.0, 1.0, 1.0, 1.0, 1.0, 1.0, 1.0, 1.0, 1.0, 1.0, 1.0, 1.0, 1.0, 1.0, 1.0, 1.0, 1.0, 1.0, 1.0, 1.0, 1.0, 1.0, 1.0, 1.0, 1.0, 1.0, 1.0, 1.0, 1.0, 1.0, 1.0, 1.0, 1.0, 1.0, 1.0, 1.0, 1.0, 1.0, 1.0, 1.0, 1.0, 1.0, 1.0, 1.0, 1.0, 1.0, 1.0, 1.0, 1.0, 1.0, 1.0, 1.0, 1.0, 1.0, 1.0, 1.0, 1.0, 1.0, 1.0, 1.0, 1.0, 1.0, 1.0, 1.0, 1.0, 1.0, 1.0, 1.0, 1.0, 1.0, 1.0, 1.0, 1.0, 1.0, 1.0, 1.0, 1.0, 1.0, 1.0, 1.0, 1.0, 1.0, 1.0, 1.0, 1.0, 1.0, 1.0, 1.0, 1.0, 1.0, 1.0, 1.0, 1.0, 1.0, 1.0, 1.0, 1.0, 1.0, 1.0, 1.0, 1.0, 1.0, 1.0, 1.0, 1.0, 1.0, 1.0, 1.0, 1.0, 1.0, 1.0, 1.0, 1.0, 1.0, 1.0, 1.0, 1.0, 1.0, 1.0, 1.0, 1.0, 1.0, 1.0, 1.0, 1.0, 1.0, 1.0, 1.0, 1.0, 1.0, 1.0, 1.0, 1.0, 1.0, 1.0, 1.0, 1.0, 1.0, 1.0, 1.0, 1.0, 1.0, 1.0, 1.0, 1.0, 1.0, 1.0, 1.0, 1.0, 1.0, 1.0, 1.0, 1.0, 1.0, 1.0, 1.0, 1.0, 1.0, 1.0, 1.0, 1.0, 1.0, 1.0, 1.0, 1.0, 1.0, 1.0, 1.0, 1.0, 1.0, 1.0, 1.0, 1.0, 1.0, 1.0, 1.0, 1.0, 1.0, 1.0, 1.0, 1.0, 1.0, 1.0, 1.0, 1.0, 1.0, 1.0, 1.0, 1.0, 1.0, 1.0, 1.0, 1.0, 1.0, 1.0, 1.0, 1.0, 1.0, 1.0, 1.0, 1.0, 1.0, 1.0, 1.0, 1.0, 1.0, 1.0, 1.0, 1.0, 1.0, 1.0, 1.0, 1.0, 1.0, 1.0, 1.0, 1.0, 1.0, 1.0, 1.0, 1.0, 1.0, 1.0, 1.0, 1.0, 1.0, 1.0, 1.0, 1.0, 1.0, 1.0, 1.0, 1.0, 1.0, 1.0, 1.0, 1.0, 1.0, 1.0, 1.0, 1.0, 1.0, 1.0, 1.0, 1.0, 1.0, 1.0, 1.0, 1.0, 1.0, 1.0, 1.0, 1.0, 1.0, 1.0, 1.0, 1.0, 1.0, 1.0, 1.0, 1.0, 1.0, 1.0, 1.0, 1.0, 1.0, 1.0, 1.0, 1.0, 1.0, 1.0, 1.0, 1.0, 1.0, 1.0, 1.0, 1.0, 1.0, 1.0, 1.0, 1.0, 1.0, 1.0, 1.0, 1.0, 1.0, 1.0, 1.0, 1.0, 1.0, 1.0, 1.0, 1.0, 1.0, 1.0, 1.0, 1.0, 1.0, 1.0, 1.0, 1.0, 1.0, 1.0, 1.0, 1.0, 1.0, 1.0, 1.0, 1.0, 1.0, 1.0, 1.0, 1.0, 1.0, 1.0, 1.0, 1.0, 1.0, 1.0, 1.0, 1.0, 1.0, 1.0, 1.0, 1.0, 1.0, 1.0, 1.0, 1.0, 1.0, 1.0, 1.0, 1.0, 1.0, 1.0, 1.0, 1.0, 1.0, 1.0, 1.0, 1.0, 1.0, 1.0, 1.0, 1.0, 1.0, 1.0, 1.0, 1.0, 1.0, 1.0, 1.0, 1.0, 1.0, 1.0, 1.0, 1.0, 1.0, 1.0, 1.0, 1.0, 1.0, 1.0, 1.0, 1.0, 1.0, 1.0, 1.0, 1.0, 1.0, 1.0, 1.0, 1.0, 1.0, 1.0, 1.0, 1.0, 1.0, 1.0, 1.0, 1.0, 1.0, 1.0, 1.0, 1.0, 1.0, 1.0, 1.0, 1.0, 1.0, 1.0, 1.0, 1.0, 1.0, 1.0, 1.0, 1.0, 1.0, 1.0, 1.0, 1.0, 1.0, 1.0, 1.0, 1.0, 1.0, 1.0, 1.0, 1.0, 1.0, 1.0, 1.0, 1.0, 1.0, 1.0, 1.0, 1.0, 1.0, 1.0, 1.0, 1.0, 1.0, 1.0, 1.0, 1.0, 1.0, 1.0, 1.0, 1.0, 1.0, 1.0, 1.0, 1.0, 1.0, 1.0, 1.0, 1.0, 1.0, 1.0, 1.0, 1.0, 1.0, 1.0, 1.0, 1.0, 1.0, 1.0, 1.0, 1.0, 1.0, 1.0, 1.0, 1.0, 1.0, 1.0, 1.0, 1.0, 1.0, 1.0, 1.0, 1.0, 1.0, 1.0, 1.0, 1.0, 1.0, 1.0, 1.0, 1.0, 1.0, 1.0, 1.0, 1.0, 1.0, 1.0, 1.0, 1.0, 1.0, 1.0, 1.0, 1.0, 1.0, 1.0, 1.0, 1.0, 1.0, 1.0, 1.0, 1.0, 1.0, 1.0, 1.0, 1.0, 1.0, 1.0, 1.0, 1.0, 1.0, 1.0, 1.0, 1.0, 1.0, 1.0, 1.0, 1.0, 1.0, 1.0, 1.0, 1.0, 1.0, 1.0, 1.0, 1.0, 1.0, 1.0, 1.0, 1.0, 1.0, 1.0, 1.0, 1.0, 1.0, 1.0, 1.0, 1.0, 1.0, 1.0, 1.0, 1.0, 1.0, 1.0, 1.0, 1.0, 1.0, 1.0, 1.0, 1.0, 1.0, 1.0, 1.0, 1.0, 1.0, 1.0, 1.0, 1.0, 1.0, 1.0, 1.0, 1.0, 1.0, 1.0, 1.0, 1.0, 1.0, 1.0, 1.0, 1.0, 1.0, 1.0, 1.0, 1.0, 1.0, 1.0, 1.0, 1.0, 1.0, 1.0, 1.0, 1.0, 1.0, 1.0, 1.0, 1.0, 1.0, 1.0, 1.0, 1.0, 1.0, 1.0, 1.0, 1.0, 1.0, 1.0, 1.0, 1.0, 1.0, 1.0])
me_plane.materials.append(mat_material)
me_plane.materials.append(mat_material_001)
me_plane.materials.append(mat_material_002)
me_plane.materials.append(mat_material_003)
me_plane.use_remesh_preserve_volume = False
me_plane.use_remesh_preserve_attributes = False
me_plane.use_mirror_vertex_groups = False
me_plane.use_paint_bone_selection = False
me_plane.use_paint_mask = True
me_plane.update()

# ---- objects
ob_point = bpy.data.objects.new('Point', light_point)
ob_empty = bpy.data.objects.new('Empty', None)
ob_plane = bpy.data.objects.new('Plane', me_plane)
ob_camera = bpy.data.objects.new('Camera', cam_camera)

# ---- transforms, parenting, visibility, modifiers, constraints
ob_point.location = (-0.701, 4.118, 4.822)
ob_point.lineart.crease_threshold = 0.0
ob_empty.location = (0.0, 0.0, 0.0)
ob_empty.rotation_euler = (1.571, 0.0, 0.0)
ob_empty.empty_display_type = 'IMAGE'
ob_empty.empty_display_size = 5.0
ob_empty.empty_image_depth = 'BACK'
ob_empty.empty_image_side = 'FRONT'
ob_empty.lineart.crease_threshold = 0.0
ob_plane.location = (0.0, 0.0, 0.0)
ob_plane.rotation_euler = (1.571, 0.0, 0.7401)
ob_plane.lineart.crease_threshold = 0.0
ob_camera.location = (0.0, -12.0, 0.0)
ob_camera.rotation_euler = (1.571, -0.0, -0.0)
ob_camera.empty_image_side = 'FRONT'
ob_camera.lineart.crease_threshold = 0.0

# ---- collection membership
col_collection.objects.link(ob_point)
col_collection.objects.link(ob_empty)
col_collection.objects.link(ob_plane)
col_camera.objects.link(ob_camera)

# ---- scene / render settings (as saved in the file)
scene.camera = ob_camera
scene.frame_start = 1; scene.frame_end = 250; scene.frame_set(23)
scene.render.engine = 'CYCLES'
scene.render.resolution_x = 1280
scene.render.resolution_y = 720
scene.cycles.use_denoising = False
scene.cycles.samples = 128
scene.cycles.sampling_pattern = 'TABULATED_SOBOL'
scene.cycles.use_adaptive_sampling = False
scene.cycles.use_light_tree = False
scene.view_settings.view_transform = 'Filmic'
bpy.context.view_layer.update()
